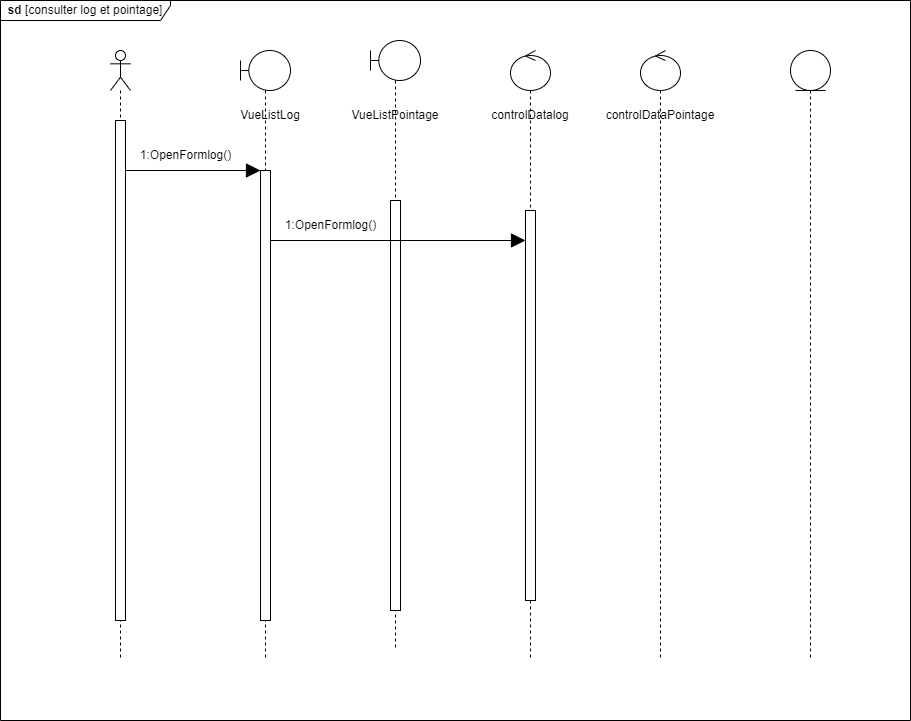

The diagram above was exported from draw.io. Its source (the exported page's mxGraphModel, read from the mxfile embedded in the PNG):
<mxGraphModel dx="2261" dy="733" grid="1" gridSize="10" guides="1" tooltips="1" connect="1" arrows="1" fold="1" page="1" pageScale="1" pageWidth="827" pageHeight="1169" math="0" shadow="0">
  <root>
    <mxCell id="0" />
    <mxCell id="1" parent="0" />
    <mxCell id="A5RBOforYYM7HajB-Tma-3" value="" style="shape=umlLifeline;perimeter=lifelinePerimeter;whiteSpace=wrap;html=1;container=1;dropTarget=0;collapsible=0;recursiveResize=0;outlineConnect=0;portConstraint=eastwest;newEdgeStyle={&quot;edgeStyle&quot;:&quot;elbowEdgeStyle&quot;,&quot;elbow&quot;:&quot;vertical&quot;,&quot;curved&quot;:0,&quot;rounded&quot;:0};participant=umlBoundary;size=40;" parent="1" vertex="1">
      <mxGeometry x="170" y="80" width="50" height="610" as="geometry" />
    </mxCell>
    <mxCell id="A5RBOforYYM7HajB-Tma-11" value="" style="html=1;points=[];perimeter=orthogonalPerimeter;outlineConnect=0;targetShapes=umlLifeline;portConstraint=eastwest;newEdgeStyle={&quot;edgeStyle&quot;:&quot;elbowEdgeStyle&quot;,&quot;elbow&quot;:&quot;vertical&quot;,&quot;curved&quot;:0,&quot;rounded&quot;:0};" parent="A5RBOforYYM7HajB-Tma-3" vertex="1">
      <mxGeometry x="20" y="120" width="10" height="450" as="geometry" />
    </mxCell>
    <mxCell id="A5RBOforYYM7HajB-Tma-5" value="" style="shape=umlLifeline;perimeter=lifelinePerimeter;whiteSpace=wrap;html=1;container=1;dropTarget=0;collapsible=0;recursiveResize=0;outlineConnect=0;portConstraint=eastwest;newEdgeStyle={&quot;edgeStyle&quot;:&quot;elbowEdgeStyle&quot;,&quot;elbow&quot;:&quot;vertical&quot;,&quot;curved&quot;:0,&quot;rounded&quot;:0};participant=umlEntity;" parent="1" vertex="1">
      <mxGeometry x="720" y="80" width="40" height="610" as="geometry" />
    </mxCell>
    <mxCell id="A5RBOforYYM7HajB-Tma-7" value="" style="shape=umlLifeline;perimeter=lifelinePerimeter;whiteSpace=wrap;html=1;container=1;dropTarget=0;collapsible=0;recursiveResize=0;outlineConnect=0;portConstraint=eastwest;newEdgeStyle={&quot;edgeStyle&quot;:&quot;elbowEdgeStyle&quot;,&quot;elbow&quot;:&quot;vertical&quot;,&quot;curved&quot;:0,&quot;rounded&quot;:0};participant=umlActor;" parent="1" vertex="1">
      <mxGeometry x="40" y="80" width="20" height="610" as="geometry" />
    </mxCell>
    <mxCell id="A5RBOforYYM7HajB-Tma-10" value="" style="html=1;points=[];perimeter=orthogonalPerimeter;outlineConnect=0;targetShapes=umlLifeline;portConstraint=eastwest;newEdgeStyle={&quot;edgeStyle&quot;:&quot;elbowEdgeStyle&quot;,&quot;elbow&quot;:&quot;vertical&quot;,&quot;curved&quot;:0,&quot;rounded&quot;:0};" parent="A5RBOforYYM7HajB-Tma-7" vertex="1">
      <mxGeometry x="5" y="70" width="10" height="500" as="geometry" />
    </mxCell>
    <mxCell id="A5RBOforYYM7HajB-Tma-8" value="" style="shape=umlLifeline;perimeter=lifelinePerimeter;whiteSpace=wrap;html=1;container=1;dropTarget=0;collapsible=0;recursiveResize=0;outlineConnect=0;portConstraint=eastwest;newEdgeStyle={&quot;edgeStyle&quot;:&quot;elbowEdgeStyle&quot;,&quot;elbow&quot;:&quot;vertical&quot;,&quot;curved&quot;:0,&quot;rounded&quot;:0};participant=umlControl;" parent="1" vertex="1">
      <mxGeometry x="440" y="80" width="40" height="610" as="geometry" />
    </mxCell>
    <mxCell id="A5RBOforYYM7HajB-Tma-9" value="" style="shape=umlLifeline;perimeter=lifelinePerimeter;whiteSpace=wrap;html=1;container=1;dropTarget=0;collapsible=0;recursiveResize=0;outlineConnect=0;portConstraint=eastwest;newEdgeStyle={&quot;edgeStyle&quot;:&quot;elbowEdgeStyle&quot;,&quot;elbow&quot;:&quot;vertical&quot;,&quot;curved&quot;:0,&quot;rounded&quot;:0};participant=umlControl;" parent="1" vertex="1">
      <mxGeometry x="570" y="80" width="40" height="610" as="geometry" />
    </mxCell>
    <mxCell id="A5RBOforYYM7HajB-Tma-15" value="" style="endArrow=block;endFill=1;endSize=12;html=1;rounded=0;" parent="1" edge="1" source="A5RBOforYYM7HajB-Tma-10">
      <mxGeometry width="160" relative="1" as="geometry">
        <mxPoint x="60" y="200" as="sourcePoint" />
        <mxPoint x="190" y="200" as="targetPoint" />
      </mxGeometry>
    </mxCell>
    <mxCell id="A5RBOforYYM7HajB-Tma-18" value="1:OpenFormlog()" style="text;html=1;align=center;verticalAlign=middle;resizable=0;points=[];autosize=1;strokeColor=none;fillColor=none;" parent="1" vertex="1">
      <mxGeometry x="60" y="170" width="110" height="30" as="geometry" />
    </mxCell>
    <mxCell id="A5RBOforYYM7HajB-Tma-19" value="&lt;b&gt;sd&lt;/b&gt; [consulter log et pointage]" style="shape=umlFrame;whiteSpace=wrap;html=1;pointerEvents=0;width=170;height=20;" parent="1" vertex="1">
      <mxGeometry x="-70" y="30" width="910" height="720" as="geometry" />
    </mxCell>
    <mxCell id="A5RBOforYYM7HajB-Tma-21" value="VueListLog" style="text;html=1;strokeColor=none;fillColor=none;align=center;verticalAlign=middle;whiteSpace=wrap;rounded=0;" parent="1" vertex="1">
      <mxGeometry x="170" y="130" width="60" height="30" as="geometry" />
    </mxCell>
    <mxCell id="A5RBOforYYM7HajB-Tma-22" value="" style="shape=umlLifeline;perimeter=lifelinePerimeter;whiteSpace=wrap;html=1;container=1;dropTarget=0;collapsible=0;recursiveResize=0;outlineConnect=0;portConstraint=eastwest;newEdgeStyle={&quot;edgeStyle&quot;:&quot;elbowEdgeStyle&quot;,&quot;elbow&quot;:&quot;vertical&quot;,&quot;curved&quot;:0,&quot;rounded&quot;:0};participant=umlBoundary;size=40;" parent="1" vertex="1">
      <mxGeometry x="300" y="70" width="50" height="610" as="geometry" />
    </mxCell>
    <mxCell id="A5RBOforYYM7HajB-Tma-23" value="" style="html=1;points=[];perimeter=orthogonalPerimeter;outlineConnect=0;targetShapes=umlLifeline;portConstraint=eastwest;newEdgeStyle={&quot;edgeStyle&quot;:&quot;elbowEdgeStyle&quot;,&quot;elbow&quot;:&quot;vertical&quot;,&quot;curved&quot;:0,&quot;rounded&quot;:0};" parent="A5RBOforYYM7HajB-Tma-22" vertex="1">
      <mxGeometry x="20" y="160" width="10" height="410" as="geometry" />
    </mxCell>
    <mxCell id="A5RBOforYYM7HajB-Tma-24" value="VueListPointage" style="text;html=1;strokeColor=none;fillColor=none;align=center;verticalAlign=middle;whiteSpace=wrap;rounded=0;" parent="1" vertex="1">
      <mxGeometry x="295" y="130" width="60" height="30" as="geometry" />
    </mxCell>
    <mxCell id="vnDBbqfmwdleq23sgLSE-2" value="controlDatalog" style="text;html=1;strokeColor=none;fillColor=none;align=center;verticalAlign=middle;whiteSpace=wrap;rounded=0;" vertex="1" parent="1">
      <mxGeometry x="430" y="130" width="60" height="30" as="geometry" />
    </mxCell>
    <mxCell id="vnDBbqfmwdleq23sgLSE-3" value="" style="html=1;points=[];perimeter=orthogonalPerimeter;outlineConnect=0;targetShapes=umlLifeline;portConstraint=eastwest;newEdgeStyle={&quot;edgeStyle&quot;:&quot;elbowEdgeStyle&quot;,&quot;elbow&quot;:&quot;vertical&quot;,&quot;curved&quot;:0,&quot;rounded&quot;:0};" vertex="1" parent="1">
      <mxGeometry x="455" y="240" width="10" height="390" as="geometry" />
    </mxCell>
    <mxCell id="vnDBbqfmwdleq23sgLSE-4" value="controlDataPointage" style="text;html=1;strokeColor=none;fillColor=none;align=center;verticalAlign=middle;whiteSpace=wrap;rounded=0;" vertex="1" parent="1">
      <mxGeometry x="560" y="130" width="60" height="30" as="geometry" />
    </mxCell>
    <mxCell id="vnDBbqfmwdleq23sgLSE-5" value="" style="endArrow=block;endFill=1;endSize=12;html=1;rounded=0;" edge="1" parent="1" target="vnDBbqfmwdleq23sgLSE-3">
      <mxGeometry width="160" relative="1" as="geometry">
        <mxPoint x="200" y="270" as="sourcePoint" />
        <mxPoint x="335" y="270" as="targetPoint" />
      </mxGeometry>
    </mxCell>
    <mxCell id="vnDBbqfmwdleq23sgLSE-6" value="1:OpenFormlog()" style="text;html=1;align=center;verticalAlign=middle;resizable=0;points=[];autosize=1;strokeColor=none;fillColor=none;" vertex="1" parent="1">
      <mxGeometry x="205" y="240" width="110" height="30" as="geometry" />
    </mxCell>
  </root>
</mxGraphModel>